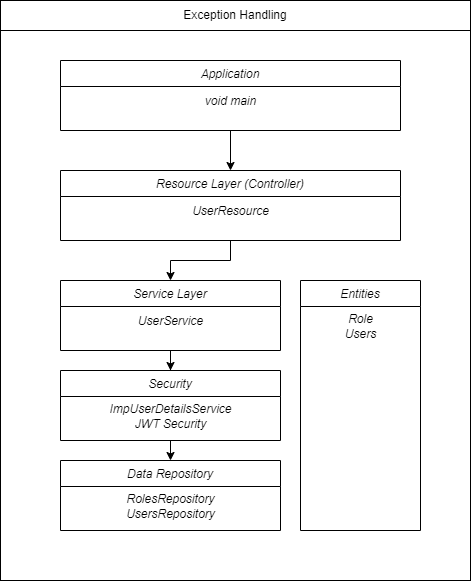

The diagram above was exported from draw.io. Its source (the exported page's mxGraphModel, read from the mxfile embedded in the PNG):
<mxGraphModel dx="874" dy="484" grid="1" gridSize="10" guides="1" tooltips="1" connect="1" arrows="1" fold="1" page="1" pageScale="1" pageWidth="827" pageHeight="1169" math="0" shadow="0">
  <root>
    <mxCell id="WIyWlLk6GJQsqaUBKTNV-0" />
    <mxCell id="WIyWlLk6GJQsqaUBKTNV-1" parent="WIyWlLk6GJQsqaUBKTNV-0" />
    <mxCell id="LyXisPhhTRWpNtBeKHKn-4" value="" style="edgeStyle=orthogonalEdgeStyle;rounded=0;orthogonalLoop=1;jettySize=auto;html=1;entryX=0.5;entryY=0;entryDx=0;entryDy=0;" parent="WIyWlLk6GJQsqaUBKTNV-1" source="zkfFHV4jXpPFQw0GAbJ--0" target="LyXisPhhTRWpNtBeKHKn-5" edge="1">
      <mxGeometry relative="1" as="geometry">
        <mxPoint x="300" y="230" as="targetPoint" />
        <Array as="points" />
      </mxGeometry>
    </mxCell>
    <mxCell id="zkfFHV4jXpPFQw0GAbJ--0" value="Application" style="swimlane;fontStyle=2;align=center;verticalAlign=top;childLayout=stackLayout;horizontal=1;startSize=26;horizontalStack=0;resizeParent=1;resizeLast=0;collapsible=1;marginBottom=0;rounded=0;shadow=0;strokeWidth=1;" parent="WIyWlLk6GJQsqaUBKTNV-1" vertex="1">
      <mxGeometry x="220" y="120" width="340" height="70" as="geometry">
        <mxRectangle x="230" y="140" width="160" height="26" as="alternateBounds" />
      </mxGeometry>
    </mxCell>
    <mxCell id="LyXisPhhTRWpNtBeKHKn-1" value="&lt;i&gt;void main&lt;/i&gt;" style="text;html=1;align=center;verticalAlign=middle;resizable=0;points=[];autosize=1;strokeColor=none;fillColor=none;" parent="zkfFHV4jXpPFQw0GAbJ--0" vertex="1">
      <mxGeometry y="26" width="340" height="30" as="geometry" />
    </mxCell>
    <mxCell id="LyXisPhhTRWpNtBeKHKn-9" value="" style="edgeStyle=orthogonalEdgeStyle;rounded=0;orthogonalLoop=1;jettySize=auto;html=1;entryX=0.5;entryY=0;entryDx=0;entryDy=0;" parent="WIyWlLk6GJQsqaUBKTNV-1" source="LyXisPhhTRWpNtBeKHKn-5" target="LyXisPhhTRWpNtBeKHKn-7" edge="1">
      <mxGeometry relative="1" as="geometry">
        <mxPoint x="350" y="330" as="targetPoint" />
        <Array as="points" />
      </mxGeometry>
    </mxCell>
    <mxCell id="LyXisPhhTRWpNtBeKHKn-5" value="Resource Layer (Controller)" style="swimlane;fontStyle=2;align=center;verticalAlign=top;childLayout=stackLayout;horizontal=1;startSize=26;horizontalStack=0;resizeParent=1;resizeLast=0;collapsible=1;marginBottom=0;rounded=0;shadow=0;strokeWidth=1;" parent="WIyWlLk6GJQsqaUBKTNV-1" vertex="1">
      <mxGeometry x="220" y="230" width="340" height="70" as="geometry">
        <mxRectangle x="230" y="140" width="160" height="26" as="alternateBounds" />
      </mxGeometry>
    </mxCell>
    <mxCell id="LyXisPhhTRWpNtBeKHKn-6" value="&lt;i&gt;UserResource&lt;/i&gt;" style="text;html=1;align=center;verticalAlign=middle;resizable=0;points=[];autosize=1;strokeColor=none;fillColor=none;" parent="LyXisPhhTRWpNtBeKHKn-5" vertex="1">
      <mxGeometry y="26" width="340" height="30" as="geometry" />
    </mxCell>
    <mxCell id="LyXisPhhTRWpNtBeKHKn-20" value="" style="edgeStyle=orthogonalEdgeStyle;rounded=0;orthogonalLoop=1;jettySize=auto;html=1;entryX=0.5;entryY=0;entryDx=0;entryDy=0;" parent="WIyWlLk6GJQsqaUBKTNV-1" source="LyXisPhhTRWpNtBeKHKn-7" target="LyXisPhhTRWpNtBeKHKn-18" edge="1">
      <mxGeometry relative="1" as="geometry" />
    </mxCell>
    <mxCell id="LyXisPhhTRWpNtBeKHKn-7" value="Service Layer" style="swimlane;fontStyle=2;align=center;verticalAlign=top;childLayout=stackLayout;horizontal=1;startSize=26;horizontalStack=0;resizeParent=1;resizeLast=0;collapsible=1;marginBottom=0;rounded=0;shadow=0;strokeWidth=1;" parent="WIyWlLk6GJQsqaUBKTNV-1" vertex="1">
      <mxGeometry x="220" y="340" width="220" height="70" as="geometry">
        <mxRectangle x="230" y="140" width="160" height="26" as="alternateBounds" />
      </mxGeometry>
    </mxCell>
    <mxCell id="LyXisPhhTRWpNtBeKHKn-8" value="&lt;i&gt;UserService&lt;/i&gt;" style="text;html=1;align=center;verticalAlign=middle;resizable=0;points=[];autosize=1;strokeColor=none;fillColor=none;" parent="LyXisPhhTRWpNtBeKHKn-7" vertex="1">
      <mxGeometry y="26" width="220" height="30" as="geometry" />
    </mxCell>
    <mxCell id="LyXisPhhTRWpNtBeKHKn-10" value="Entities" style="swimlane;fontStyle=2;align=center;verticalAlign=top;childLayout=stackLayout;horizontal=1;startSize=26;horizontalStack=0;resizeParent=1;resizeLast=0;collapsible=1;marginBottom=0;rounded=0;shadow=0;strokeWidth=1;" parent="WIyWlLk6GJQsqaUBKTNV-1" vertex="1">
      <mxGeometry x="460" y="340" width="120" height="250" as="geometry">
        <mxRectangle x="230" y="140" width="160" height="26" as="alternateBounds" />
      </mxGeometry>
    </mxCell>
    <mxCell id="LyXisPhhTRWpNtBeKHKn-11" value="&lt;i&gt;Role&lt;br&gt;Users&lt;br&gt;&lt;/i&gt;" style="text;html=1;align=center;verticalAlign=middle;resizable=0;points=[];autosize=1;strokeColor=none;fillColor=none;" parent="LyXisPhhTRWpNtBeKHKn-10" vertex="1">
      <mxGeometry y="26" width="120" height="40" as="geometry" />
    </mxCell>
    <mxCell id="LyXisPhhTRWpNtBeKHKn-12" value="Data Repository" style="swimlane;fontStyle=2;align=center;verticalAlign=top;childLayout=stackLayout;horizontal=1;startSize=26;horizontalStack=0;resizeParent=1;resizeLast=0;collapsible=1;marginBottom=0;rounded=0;shadow=0;strokeWidth=1;" parent="WIyWlLk6GJQsqaUBKTNV-1" vertex="1">
      <mxGeometry x="220" y="520" width="220" height="70" as="geometry">
        <mxRectangle x="230" y="140" width="160" height="26" as="alternateBounds" />
      </mxGeometry>
    </mxCell>
    <mxCell id="LyXisPhhTRWpNtBeKHKn-13" value="&lt;i&gt;RolesRepository&lt;br&gt;UsersRepository&lt;br&gt;&lt;/i&gt;" style="text;html=1;align=center;verticalAlign=middle;resizable=0;points=[];autosize=1;strokeColor=none;fillColor=none;" parent="LyXisPhhTRWpNtBeKHKn-12" vertex="1">
      <mxGeometry y="26" width="220" height="40" as="geometry" />
    </mxCell>
    <mxCell id="LyXisPhhTRWpNtBeKHKn-18" value="Security" style="swimlane;fontStyle=2;align=center;verticalAlign=top;childLayout=stackLayout;horizontal=1;startSize=26;horizontalStack=0;resizeParent=1;resizeLast=0;collapsible=1;marginBottom=0;rounded=0;shadow=0;strokeWidth=1;" parent="WIyWlLk6GJQsqaUBKTNV-1" vertex="1">
      <mxGeometry x="220" y="430" width="220" height="70" as="geometry">
        <mxRectangle x="230" y="140" width="160" height="26" as="alternateBounds" />
      </mxGeometry>
    </mxCell>
    <mxCell id="LyXisPhhTRWpNtBeKHKn-19" value="&lt;i&gt;ImpUserDetailsService&lt;br&gt;JWT Security&lt;br&gt;&lt;/i&gt;" style="text;html=1;align=center;verticalAlign=middle;resizable=0;points=[];autosize=1;strokeColor=none;fillColor=none;" parent="LyXisPhhTRWpNtBeKHKn-18" vertex="1">
      <mxGeometry y="26" width="220" height="40" as="geometry" />
    </mxCell>
    <mxCell id="LyXisPhhTRWpNtBeKHKn-22" value="" style="edgeStyle=orthogonalEdgeStyle;rounded=0;orthogonalLoop=1;jettySize=auto;html=1;entryX=0.5;entryY=0;entryDx=0;entryDy=0;" parent="WIyWlLk6GJQsqaUBKTNV-1" target="LyXisPhhTRWpNtBeKHKn-12" edge="1">
      <mxGeometry relative="1" as="geometry">
        <mxPoint x="330" y="500" as="sourcePoint" />
        <mxPoint x="330" y="510" as="targetPoint" />
      </mxGeometry>
    </mxCell>
    <mxCell id="LyXisPhhTRWpNtBeKHKn-23" value="" style="rounded=0;whiteSpace=wrap;html=1;fillColor=none;" parent="WIyWlLk6GJQsqaUBKTNV-1" vertex="1">
      <mxGeometry x="160" y="90" width="470" height="550" as="geometry" />
    </mxCell>
    <mxCell id="LyXisPhhTRWpNtBeKHKn-26" value="Exception Handling" style="rounded=0;whiteSpace=wrap;html=1;fillColor=none;" parent="WIyWlLk6GJQsqaUBKTNV-1" vertex="1">
      <mxGeometry x="160" y="60" width="470" height="30" as="geometry" />
    </mxCell>
  </root>
</mxGraphModel>